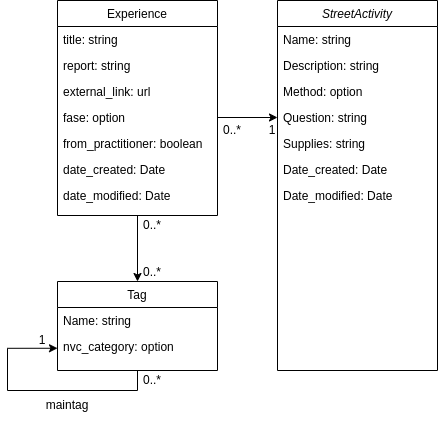

The diagram above was exported from draw.io. Its source (the exported page's mxGraphModel, read from the mxfile embedded in the PNG):
<mxGraphModel dx="1301" dy="640" grid="1" gridSize="10" guides="1" tooltips="1" connect="1" arrows="1" fold="1" page="1" pageScale="1" pageWidth="827" pageHeight="1169" math="0" shadow="0">
  <root>
    <mxCell id="WIyWlLk6GJQsqaUBKTNV-0" />
    <mxCell id="WIyWlLk6GJQsqaUBKTNV-1" parent="WIyWlLk6GJQsqaUBKTNV-0" />
    <mxCell id="zkfFHV4jXpPFQw0GAbJ--0" value="StreetActivity" style="swimlane;fontStyle=2;align=center;verticalAlign=top;childLayout=stackLayout;horizontal=1;startSize=26;horizontalStack=0;resizeParent=1;resizeLast=0;collapsible=1;marginBottom=0;rounded=0;shadow=0;strokeWidth=1;" parent="WIyWlLk6GJQsqaUBKTNV-1" vertex="1">
      <mxGeometry x="220" y="120" width="160" height="370" as="geometry">
        <mxRectangle x="220" y="120" width="160" height="26" as="alternateBounds" />
      </mxGeometry>
    </mxCell>
    <mxCell id="zkfFHV4jXpPFQw0GAbJ--1" value="Name: string" style="text;align=left;verticalAlign=top;spacingLeft=4;spacingRight=4;overflow=hidden;rotatable=0;points=[[0,0.5],[1,0.5]];portConstraint=eastwest;" parent="zkfFHV4jXpPFQw0GAbJ--0" vertex="1">
      <mxGeometry y="26" width="160" height="26" as="geometry" />
    </mxCell>
    <mxCell id="zkfFHV4jXpPFQw0GAbJ--2" value="Description: string" style="text;align=left;verticalAlign=top;spacingLeft=4;spacingRight=4;overflow=hidden;rotatable=0;points=[[0,0.5],[1,0.5]];portConstraint=eastwest;rounded=0;shadow=0;html=0;" parent="zkfFHV4jXpPFQw0GAbJ--0" vertex="1">
      <mxGeometry y="52" width="160" height="26" as="geometry" />
    </mxCell>
    <mxCell id="zkfFHV4jXpPFQw0GAbJ--3" value="Method: option" style="text;align=left;verticalAlign=top;spacingLeft=4;spacingRight=4;overflow=hidden;rotatable=0;points=[[0,0.5],[1,0.5]];portConstraint=eastwest;rounded=0;shadow=0;html=0;" parent="zkfFHV4jXpPFQw0GAbJ--0" vertex="1">
      <mxGeometry y="78" width="160" height="26" as="geometry" />
    </mxCell>
    <mxCell id="zkfFHV4jXpPFQw0GAbJ--5" value="Question: string" style="text;align=left;verticalAlign=top;spacingLeft=4;spacingRight=4;overflow=hidden;rotatable=0;points=[[0,0.5],[1,0.5]];portConstraint=eastwest;" parent="zkfFHV4jXpPFQw0GAbJ--0" vertex="1">
      <mxGeometry y="104" width="160" height="26" as="geometry" />
    </mxCell>
    <mxCell id="QPqiBxm0fVM3TBD0DF1--0" value="Supplies: string" style="text;align=left;verticalAlign=top;spacingLeft=4;spacingRight=4;overflow=hidden;rotatable=0;points=[[0,0.5],[1,0.5]];portConstraint=eastwest;" parent="zkfFHV4jXpPFQw0GAbJ--0" vertex="1">
      <mxGeometry y="130" width="160" height="26" as="geometry" />
    </mxCell>
    <mxCell id="QPqiBxm0fVM3TBD0DF1--3" value="Date_created: Date&#10;" style="text;align=left;verticalAlign=top;spacingLeft=4;spacingRight=4;overflow=hidden;rotatable=0;points=[[0,0.5],[1,0.5]];portConstraint=eastwest;" parent="zkfFHV4jXpPFQw0GAbJ--0" vertex="1">
      <mxGeometry y="156" width="160" height="26" as="geometry" />
    </mxCell>
    <mxCell id="QPqiBxm0fVM3TBD0DF1--4" value="Date_modified: Date" style="text;align=left;verticalAlign=top;spacingLeft=4;spacingRight=4;overflow=hidden;rotatable=0;points=[[0,0.5],[1,0.5]];portConstraint=eastwest;" parent="zkfFHV4jXpPFQw0GAbJ--0" vertex="1">
      <mxGeometry y="182" width="160" height="26" as="geometry" />
    </mxCell>
    <mxCell id="VuamFTnJNe0qKmxzbguy-1" style="edgeStyle=orthogonalEdgeStyle;rounded=0;orthogonalLoop=1;jettySize=auto;html=1;exitX=0.5;exitY=1;exitDx=0;exitDy=0;entryX=0;entryY=0.75;entryDx=0;entryDy=0;" parent="WIyWlLk6GJQsqaUBKTNV-1" source="QPqiBxm0fVM3TBD0DF1--8" target="QPqiBxm0fVM3TBD0DF1--8" edge="1">
      <mxGeometry relative="1" as="geometry">
        <mxPoint x="-10" y="470" as="targetPoint" />
        <Array as="points">
          <mxPoint x="80" y="510" />
          <mxPoint x="-50" y="510" />
          <mxPoint x="-50" y="468" />
        </Array>
      </mxGeometry>
    </mxCell>
    <mxCell id="QPqiBxm0fVM3TBD0DF1--8" value="Tag" style="swimlane;fontStyle=0;align=center;verticalAlign=top;childLayout=stackLayout;horizontal=1;startSize=26;horizontalStack=0;resizeParent=1;resizeLast=0;collapsible=1;marginBottom=0;rounded=0;shadow=0;strokeWidth=1;" parent="WIyWlLk6GJQsqaUBKTNV-1" vertex="1">
      <mxGeometry y="401" width="160" height="89" as="geometry">
        <mxRectangle x="130" y="380" width="160" height="26" as="alternateBounds" />
      </mxGeometry>
    </mxCell>
    <mxCell id="QPqiBxm0fVM3TBD0DF1--9" value="Name: string" style="text;align=left;verticalAlign=top;spacingLeft=4;spacingRight=4;overflow=hidden;rotatable=0;points=[[0,0.5],[1,0.5]];portConstraint=eastwest;" parent="QPqiBxm0fVM3TBD0DF1--8" vertex="1">
      <mxGeometry y="26" width="160" height="26" as="geometry" />
    </mxCell>
    <mxCell id="VuamFTnJNe0qKmxzbguy-2" value="nvc_category: option" style="text;align=left;verticalAlign=top;spacingLeft=4;spacingRight=4;overflow=hidden;rotatable=0;points=[[0,0.5],[1,0.5]];portConstraint=eastwest;" parent="QPqiBxm0fVM3TBD0DF1--8" vertex="1">
      <mxGeometry y="52" width="160" height="26" as="geometry" />
    </mxCell>
    <mxCell id="QPqiBxm0fVM3TBD0DF1--27" value="Experience" style="swimlane;fontStyle=0;align=center;verticalAlign=top;childLayout=stackLayout;horizontal=1;startSize=26;horizontalStack=0;resizeParent=1;resizeLast=0;collapsible=1;marginBottom=0;rounded=0;shadow=0;strokeWidth=1;" parent="WIyWlLk6GJQsqaUBKTNV-1" vertex="1">
      <mxGeometry y="120" width="160" height="215" as="geometry">
        <mxRectangle x="130" y="380" width="160" height="26" as="alternateBounds" />
      </mxGeometry>
    </mxCell>
    <mxCell id="QPqiBxm0fVM3TBD0DF1--28" value="title: string" style="text;align=left;verticalAlign=top;spacingLeft=4;spacingRight=4;overflow=hidden;rotatable=0;points=[[0,0.5],[1,0.5]];portConstraint=eastwest;" parent="QPqiBxm0fVM3TBD0DF1--27" vertex="1">
      <mxGeometry y="26" width="160" height="26" as="geometry" />
    </mxCell>
    <mxCell id="QPqiBxm0fVM3TBD0DF1--29" value="report: string" style="text;align=left;verticalAlign=top;spacingLeft=4;spacingRight=4;overflow=hidden;rotatable=0;points=[[0,0.5],[1,0.5]];portConstraint=eastwest;rounded=0;shadow=0;html=0;" parent="QPqiBxm0fVM3TBD0DF1--27" vertex="1">
      <mxGeometry y="52" width="160" height="26" as="geometry" />
    </mxCell>
    <mxCell id="QPqiBxm0fVM3TBD0DF1--33" value="external_link: url" style="text;align=left;verticalAlign=top;spacingLeft=4;spacingRight=4;overflow=hidden;rotatable=0;points=[[0,0.5],[1,0.5]];portConstraint=eastwest;rounded=0;shadow=0;html=0;" parent="QPqiBxm0fVM3TBD0DF1--27" vertex="1">
      <mxGeometry y="78" width="160" height="26" as="geometry" />
    </mxCell>
    <mxCell id="QPqiBxm0fVM3TBD0DF1--36" value="fase: option" style="text;align=left;verticalAlign=top;spacingLeft=4;spacingRight=4;overflow=hidden;rotatable=0;points=[[0,0.5],[1,0.5]];portConstraint=eastwest;rounded=0;shadow=0;html=0;" parent="QPqiBxm0fVM3TBD0DF1--27" vertex="1">
      <mxGeometry y="104" width="160" height="26" as="geometry" />
    </mxCell>
    <mxCell id="NNXS6PIT4Dc9xSXxWhNK-0" value="from_practitioner: boolean" style="text;align=left;verticalAlign=top;spacingLeft=4;spacingRight=4;overflow=hidden;rotatable=0;points=[[0,0.5],[1,0.5]];portConstraint=eastwest;rounded=0;shadow=0;html=0;" parent="QPqiBxm0fVM3TBD0DF1--27" vertex="1">
      <mxGeometry y="130" width="160" height="26" as="geometry" />
    </mxCell>
    <mxCell id="_MgydCEe8dPOE1hsmrrv-1" value="date_created: Date" style="text;align=left;verticalAlign=top;spacingLeft=4;spacingRight=4;overflow=hidden;rotatable=0;points=[[0,0.5],[1,0.5]];portConstraint=eastwest;rounded=0;shadow=0;html=0;" parent="QPqiBxm0fVM3TBD0DF1--27" vertex="1">
      <mxGeometry y="156" width="160" height="26" as="geometry" />
    </mxCell>
    <mxCell id="_MgydCEe8dPOE1hsmrrv-0" value="date_modified: Date" style="text;align=left;verticalAlign=top;spacingLeft=4;spacingRight=4;overflow=hidden;rotatable=0;points=[[0,0.5],[1,0.5]];portConstraint=eastwest;rounded=0;shadow=0;html=0;" parent="QPqiBxm0fVM3TBD0DF1--27" vertex="1">
      <mxGeometry y="182" width="160" height="26" as="geometry" />
    </mxCell>
    <mxCell id="NNXS6PIT4Dc9xSXxWhNK-1" style="edgeStyle=orthogonalEdgeStyle;rounded=0;orthogonalLoop=1;jettySize=auto;html=1;entryX=0;entryY=0.5;entryDx=0;entryDy=0;" parent="WIyWlLk6GJQsqaUBKTNV-1" source="QPqiBxm0fVM3TBD0DF1--36" target="zkfFHV4jXpPFQw0GAbJ--5" edge="1">
      <mxGeometry relative="1" as="geometry" />
    </mxCell>
    <mxCell id="_MgydCEe8dPOE1hsmrrv-5" value="0..*" style="text;html=1;align=center;verticalAlign=middle;whiteSpace=wrap;rounded=0;" parent="WIyWlLk6GJQsqaUBKTNV-1" vertex="1">
      <mxGeometry x="80" y="335" width="30" height="20" as="geometry" />
    </mxCell>
    <mxCell id="_MgydCEe8dPOE1hsmrrv-6" value="0..*" style="text;html=1;align=center;verticalAlign=middle;whiteSpace=wrap;rounded=0;" parent="WIyWlLk6GJQsqaUBKTNV-1" vertex="1">
      <mxGeometry x="80" y="382" width="30" height="19" as="geometry" />
    </mxCell>
    <mxCell id="_MgydCEe8dPOE1hsmrrv-7" value="0..*" style="text;html=1;align=center;verticalAlign=middle;whiteSpace=wrap;rounded=0;" parent="WIyWlLk6GJQsqaUBKTNV-1" vertex="1">
      <mxGeometry x="160" y="240" width="30" height="20" as="geometry" />
    </mxCell>
    <mxCell id="_MgydCEe8dPOE1hsmrrv-8" value="1" style="text;html=1;align=center;verticalAlign=middle;whiteSpace=wrap;rounded=0;" parent="WIyWlLk6GJQsqaUBKTNV-1" vertex="1">
      <mxGeometry x="210" y="240" width="10" height="20" as="geometry" />
    </mxCell>
    <mxCell id="VuamFTnJNe0qKmxzbguy-3" value="maintag" style="text;html=1;align=center;verticalAlign=middle;whiteSpace=wrap;rounded=0;" parent="WIyWlLk6GJQsqaUBKTNV-1" vertex="1">
      <mxGeometry x="-20" y="510" width="60" height="30" as="geometry" />
    </mxCell>
    <mxCell id="VuamFTnJNe0qKmxzbguy-10" value="1" style="text;html=1;align=center;verticalAlign=middle;whiteSpace=wrap;rounded=0;" parent="WIyWlLk6GJQsqaUBKTNV-1" vertex="1">
      <mxGeometry x="-20" y="450" width="10" height="20" as="geometry" />
    </mxCell>
    <mxCell id="VuamFTnJNe0qKmxzbguy-11" value="0..*" style="text;html=1;align=center;verticalAlign=middle;whiteSpace=wrap;rounded=0;" parent="WIyWlLk6GJQsqaUBKTNV-1" vertex="1">
      <mxGeometry x="80" y="490" width="30" height="20" as="geometry" />
    </mxCell>
    <mxCell id="VuamFTnJNe0qKmxzbguy-12" value="" style="endArrow=classic;html=1;rounded=0;entryX=0;entryY=1;entryDx=0;entryDy=0;exitX=0.5;exitY=1;exitDx=0;exitDy=0;" parent="WIyWlLk6GJQsqaUBKTNV-1" source="QPqiBxm0fVM3TBD0DF1--27" target="_MgydCEe8dPOE1hsmrrv-6" edge="1">
      <mxGeometry width="50" height="50" relative="1" as="geometry">
        <mxPoint x="20" y="400" as="sourcePoint" />
        <mxPoint x="70" y="350" as="targetPoint" />
      </mxGeometry>
    </mxCell>
  </root>
</mxGraphModel>